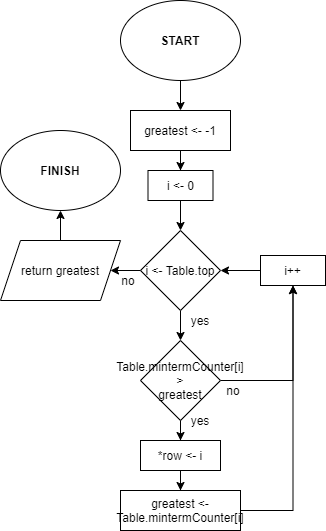

The diagram above was exported from draw.io. Its source (the exported page's mxGraphModel, read from the mxfile embedded in the PNG):
<mxGraphModel dx="1088" dy="728" grid="1" gridSize="10" guides="1" tooltips="1" connect="1" arrows="1" fold="1" page="1" pageScale="1" pageWidth="827" pageHeight="1169" math="0" shadow="0">
  <root>
    <mxCell id="0" />
    <mxCell id="1" parent="0" />
    <mxCell id="ArdK3BQZbANGOCB0MYLp-32" value="" style="edgeStyle=orthogonalEdgeStyle;rounded=0;orthogonalLoop=1;jettySize=auto;html=1;" parent="1" source="ArdK3BQZbANGOCB0MYLp-2" target="ArdK3BQZbANGOCB0MYLp-31" edge="1">
      <mxGeometry relative="1" as="geometry" />
    </mxCell>
    <mxCell id="ArdK3BQZbANGOCB0MYLp-2" value="START" style="ellipse;whiteSpace=wrap;html=1;fontStyle=1" parent="1" vertex="1">
      <mxGeometry x="300" y="240" width="120" height="80" as="geometry" />
    </mxCell>
    <mxCell id="ArdK3BQZbANGOCB0MYLp-3" value="FINISH" style="ellipse;whiteSpace=wrap;html=1;fontStyle=1" parent="1" vertex="1">
      <mxGeometry x="180" y="370" width="120" height="80" as="geometry" />
    </mxCell>
    <mxCell id="ArdK3BQZbANGOCB0MYLp-36" value="" style="edgeStyle=orthogonalEdgeStyle;rounded=0;orthogonalLoop=1;jettySize=auto;html=1;" parent="1" source="ArdK3BQZbANGOCB0MYLp-31" target="ArdK3BQZbANGOCB0MYLp-35" edge="1">
      <mxGeometry relative="1" as="geometry" />
    </mxCell>
    <mxCell id="ArdK3BQZbANGOCB0MYLp-31" value="greatest &amp;lt;- -1" style="rounded=0;whiteSpace=wrap;html=1;" parent="1" vertex="1">
      <mxGeometry x="310" y="350" width="100" height="40" as="geometry" />
    </mxCell>
    <mxCell id="ArdK3BQZbANGOCB0MYLp-40" value="" style="edgeStyle=orthogonalEdgeStyle;rounded=0;orthogonalLoop=1;jettySize=auto;html=1;" parent="1" source="ArdK3BQZbANGOCB0MYLp-33" target="ArdK3BQZbANGOCB0MYLp-39" edge="1">
      <mxGeometry relative="1" as="geometry" />
    </mxCell>
    <mxCell id="ArdK3BQZbANGOCB0MYLp-50" value="" style="edgeStyle=orthogonalEdgeStyle;rounded=0;orthogonalLoop=1;jettySize=auto;html=1;" parent="1" source="ArdK3BQZbANGOCB0MYLp-33" target="ArdK3BQZbANGOCB0MYLp-49" edge="1">
      <mxGeometry relative="1" as="geometry" />
    </mxCell>
    <mxCell id="ArdK3BQZbANGOCB0MYLp-33" value="i &amp;lt;- Table.top" style="rhombus;whiteSpace=wrap;html=1;rounded=0;" parent="1" vertex="1">
      <mxGeometry x="320" y="470" width="80" height="80" as="geometry" />
    </mxCell>
    <mxCell id="ArdK3BQZbANGOCB0MYLp-37" value="" style="edgeStyle=orthogonalEdgeStyle;rounded=0;orthogonalLoop=1;jettySize=auto;html=1;" parent="1" source="ArdK3BQZbANGOCB0MYLp-35" target="ArdK3BQZbANGOCB0MYLp-33" edge="1">
      <mxGeometry relative="1" as="geometry" />
    </mxCell>
    <mxCell id="ArdK3BQZbANGOCB0MYLp-35" value="i &amp;lt;- 0" style="rounded=0;whiteSpace=wrap;html=1;" parent="1" vertex="1">
      <mxGeometry x="327.5" y="410" width="65" height="30" as="geometry" />
    </mxCell>
    <mxCell id="ArdK3BQZbANGOCB0MYLp-42" value="" style="edgeStyle=orthogonalEdgeStyle;rounded=0;orthogonalLoop=1;jettySize=auto;html=1;" parent="1" source="ArdK3BQZbANGOCB0MYLp-39" target="ArdK3BQZbANGOCB0MYLp-41" edge="1">
      <mxGeometry relative="1" as="geometry" />
    </mxCell>
    <mxCell id="ArdK3BQZbANGOCB0MYLp-48" style="edgeStyle=orthogonalEdgeStyle;rounded=0;orthogonalLoop=1;jettySize=auto;html=1;exitX=1;exitY=0.5;exitDx=0;exitDy=0;entryX=0.5;entryY=1;entryDx=0;entryDy=0;" parent="1" source="ArdK3BQZbANGOCB0MYLp-39" target="ArdK3BQZbANGOCB0MYLp-45" edge="1">
      <mxGeometry relative="1" as="geometry">
        <mxPoint x="470" y="620" as="targetPoint" />
      </mxGeometry>
    </mxCell>
    <mxCell id="ArdK3BQZbANGOCB0MYLp-39" value="Table.mintermCounter[i]&lt;br&gt;&amp;gt;&lt;br&gt;greatest" style="rhombus;whiteSpace=wrap;html=1;rounded=0;" parent="1" vertex="1">
      <mxGeometry x="320" y="580" width="80" height="80" as="geometry" />
    </mxCell>
    <mxCell id="ArdK3BQZbANGOCB0MYLp-44" value="" style="edgeStyle=orthogonalEdgeStyle;rounded=0;orthogonalLoop=1;jettySize=auto;html=1;" parent="1" source="ArdK3BQZbANGOCB0MYLp-41" target="ArdK3BQZbANGOCB0MYLp-43" edge="1">
      <mxGeometry relative="1" as="geometry" />
    </mxCell>
    <mxCell id="ArdK3BQZbANGOCB0MYLp-41" value="*row &amp;lt;- i" style="rounded=0;whiteSpace=wrap;html=1;" parent="1" vertex="1">
      <mxGeometry x="320" y="680" width="80" height="30" as="geometry" />
    </mxCell>
    <mxCell id="ArdK3BQZbANGOCB0MYLp-46" style="edgeStyle=orthogonalEdgeStyle;rounded=0;orthogonalLoop=1;jettySize=auto;html=1;exitX=1;exitY=0.5;exitDx=0;exitDy=0;entryX=0.5;entryY=1;entryDx=0;entryDy=0;" parent="1" source="ArdK3BQZbANGOCB0MYLp-43" target="ArdK3BQZbANGOCB0MYLp-45" edge="1">
      <mxGeometry relative="1" as="geometry" />
    </mxCell>
    <mxCell id="ArdK3BQZbANGOCB0MYLp-43" value="greatest &amp;lt;-Table.mintermCounter[i]" style="rounded=0;whiteSpace=wrap;html=1;" parent="1" vertex="1">
      <mxGeometry x="300" y="730" width="120" height="40" as="geometry" />
    </mxCell>
    <mxCell id="ArdK3BQZbANGOCB0MYLp-47" style="edgeStyle=orthogonalEdgeStyle;rounded=0;orthogonalLoop=1;jettySize=auto;html=1;exitX=0;exitY=0.5;exitDx=0;exitDy=0;" parent="1" source="ArdK3BQZbANGOCB0MYLp-45" target="ArdK3BQZbANGOCB0MYLp-33" edge="1">
      <mxGeometry relative="1" as="geometry" />
    </mxCell>
    <mxCell id="ArdK3BQZbANGOCB0MYLp-45" value="i++" style="rounded=0;whiteSpace=wrap;html=1;" parent="1" vertex="1">
      <mxGeometry x="440" y="495" width="65" height="30" as="geometry" />
    </mxCell>
    <mxCell id="ArdK3BQZbANGOCB0MYLp-51" value="" style="edgeStyle=orthogonalEdgeStyle;rounded=0;orthogonalLoop=1;jettySize=auto;html=1;" parent="1" source="ArdK3BQZbANGOCB0MYLp-49" target="ArdK3BQZbANGOCB0MYLp-3" edge="1">
      <mxGeometry relative="1" as="geometry" />
    </mxCell>
    <mxCell id="ArdK3BQZbANGOCB0MYLp-49" value="return greatest" style="shape=parallelogram;perimeter=parallelogramPerimeter;whiteSpace=wrap;html=1;fixedSize=1;" parent="1" vertex="1">
      <mxGeometry x="180" y="480" width="120" height="60" as="geometry" />
    </mxCell>
    <mxCell id="ArdK3BQZbANGOCB0MYLp-52" value="yes" style="text;html=1;strokeColor=none;fillColor=none;align=center;verticalAlign=middle;whiteSpace=wrap;rounded=0;" parent="1" vertex="1">
      <mxGeometry x="360" y="550" width="40" height="20" as="geometry" />
    </mxCell>
    <mxCell id="ArdK3BQZbANGOCB0MYLp-53" value="yes" style="text;html=1;strokeColor=none;fillColor=none;align=center;verticalAlign=middle;whiteSpace=wrap;rounded=0;" parent="1" vertex="1">
      <mxGeometry x="360" y="650" width="40" height="20" as="geometry" />
    </mxCell>
    <mxCell id="ArdK3BQZbANGOCB0MYLp-54" value="no" style="text;html=1;strokeColor=none;fillColor=none;align=center;verticalAlign=middle;whiteSpace=wrap;rounded=0;" parent="1" vertex="1">
      <mxGeometry x="392.5" y="620" width="40" height="20" as="geometry" />
    </mxCell>
    <mxCell id="ArdK3BQZbANGOCB0MYLp-55" value="no" style="text;html=1;strokeColor=none;fillColor=none;align=center;verticalAlign=middle;whiteSpace=wrap;rounded=0;" parent="1" vertex="1">
      <mxGeometry x="287.5" y="510" width="40" height="20" as="geometry" />
    </mxCell>
  </root>
</mxGraphModel>